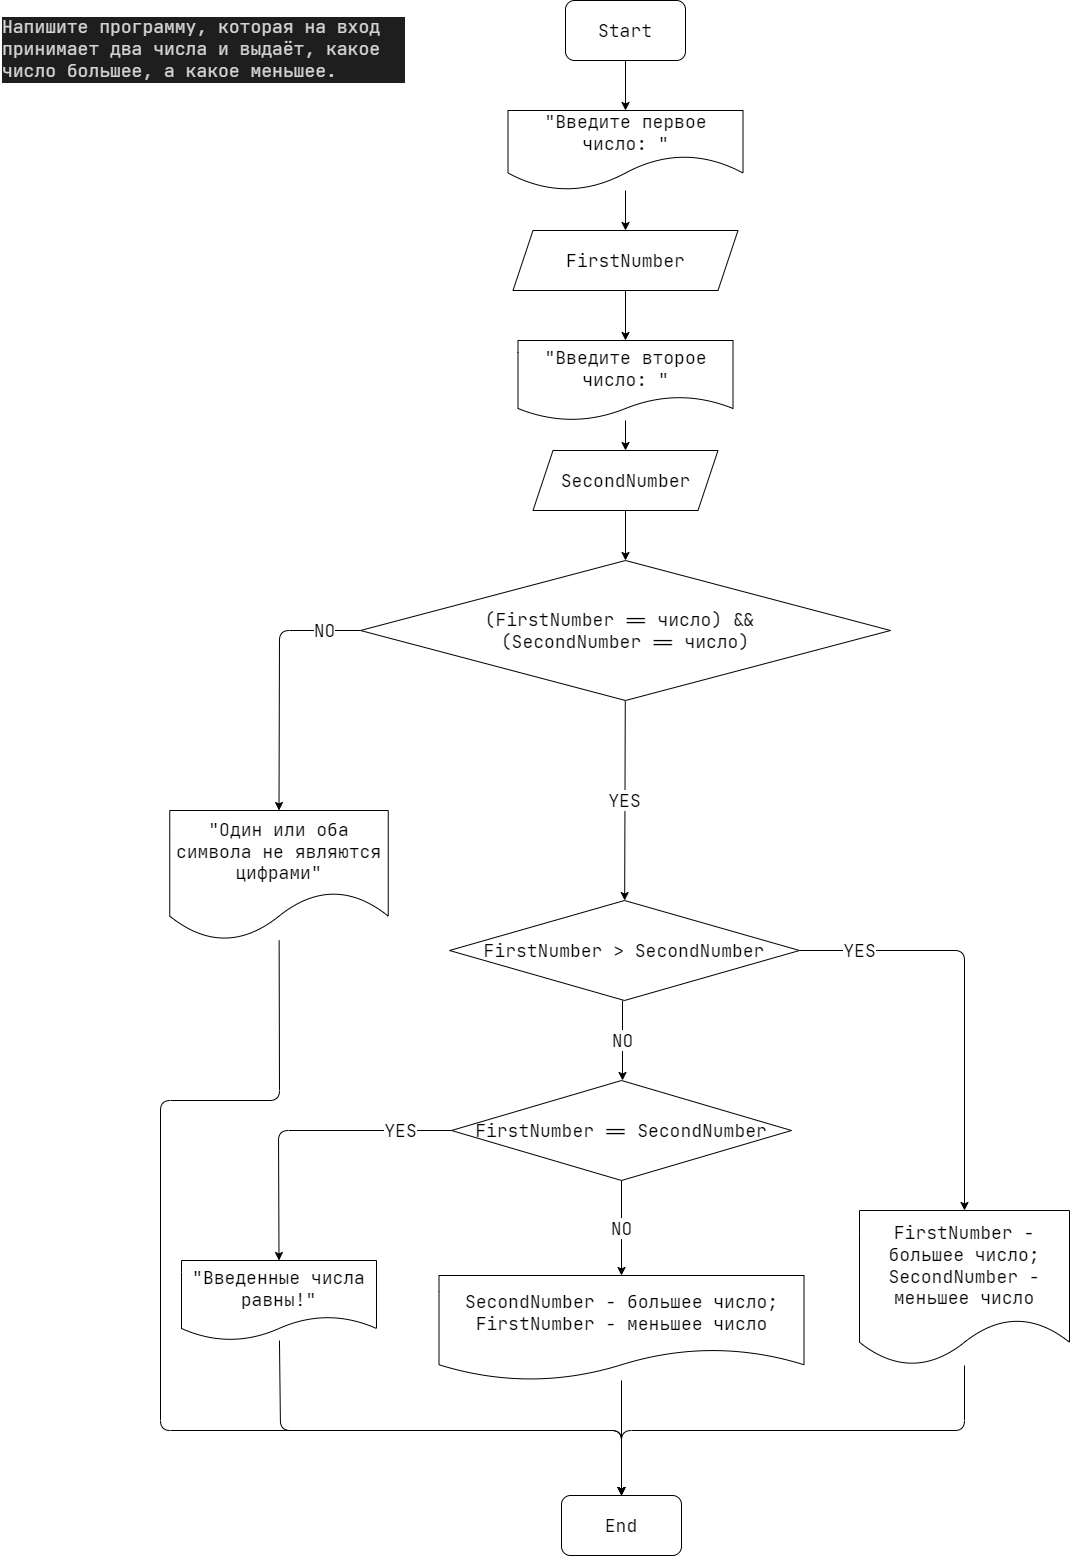

The diagram above was exported from draw.io. Its source (the exported page's mxGraphModel, read from the mxfile embedded in the PNG):
<mxGraphModel dx="1472" dy="1080" grid="1" gridSize="10" guides="1" tooltips="1" connect="1" arrows="1" fold="1" page="1" pageScale="1" pageWidth="1169" pageHeight="1654" math="0" shadow="0">
  <root>
    <mxCell id="0" />
    <mxCell id="1" parent="0" />
    <mxCell id="2" value="&lt;div style=&quot;color: rgb(212 , 212 , 212) ; background-color: rgb(30 , 30 , 30) ; font-family: &amp;#34;jetbrains mono&amp;#34; , &amp;#34;jetbrains mono&amp;#34; , monospace , &amp;#34;consolas&amp;#34; , &amp;#34;courier new&amp;#34; , monospace ; font-weight: normal ; line-height: 19px&quot;&gt;&lt;font style=&quot;font-size: 18px&quot;&gt;Напишите программу, которая на вход принимает два числа и выдаёт, какое число большее, а какое меньшее.&lt;/font&gt;&lt;br&gt;&lt;/div&gt;" style="text;whiteSpace=wrap;html=1;" parent="1" vertex="1">
      <mxGeometry x="80" y="50" width="405" height="90" as="geometry" />
    </mxCell>
    <mxCell id="3" value="" style="edgeStyle=none;html=1;" parent="1" source="4" target="21" edge="1">
      <mxGeometry relative="1" as="geometry" />
    </mxCell>
    <mxCell id="4" value="&lt;font style=&quot;font-size: 18px&quot; face=&quot;JetBrains Mono&quot;&gt;Start&lt;/font&gt;" style="rounded=1;whiteSpace=wrap;html=1;" parent="1" vertex="1">
      <mxGeometry x="645" y="40" width="120" height="60" as="geometry" />
    </mxCell>
    <mxCell id="5" value="&lt;font style=&quot;font-size: 18px&quot;&gt;YES&lt;/font&gt;" style="edgeStyle=none;html=1;exitX=1;exitY=0.5;exitDx=0;exitDy=0;fontFamily=JetBrains Mono;fontSize=14;entryX=0.5;entryY=0;entryDx=0;entryDy=0;" parent="1" source="7" target="9" edge="1">
      <mxGeometry x="-0.7143" relative="1" as="geometry">
        <Array as="points">
          <mxPoint x="1044" y="990" />
        </Array>
        <mxPoint as="offset" />
        <mxPoint x="1201" y="1070" as="targetPoint" />
      </mxGeometry>
    </mxCell>
    <mxCell id="6" value="&lt;font style=&quot;font-size: 18px&quot;&gt;NO&lt;/font&gt;" style="edgeStyle=none;html=1;fontFamily=JetBrains Mono;fontSize=14;" parent="1" edge="1">
      <mxGeometry relative="1" as="geometry">
        <mxPoint x="702" y="1040" as="sourcePoint" />
        <mxPoint x="702" y="1120" as="targetPoint" />
      </mxGeometry>
    </mxCell>
    <mxCell id="7" value="&lt;font style=&quot;font-size: 18px&quot;&gt;FirstNumber &amp;gt; SecondNumber&lt;/font&gt;" style="rhombus;whiteSpace=wrap;html=1;fontFamily=JetBrains Mono;fontSize=14;" parent="1" vertex="1">
      <mxGeometry x="529" y="940" width="350" height="100" as="geometry" />
    </mxCell>
    <mxCell id="8" value="" style="edgeStyle=none;html=1;fontFamily=JetBrains Mono;fontSize=14;entryX=0.5;entryY=0;entryDx=0;entryDy=0;" parent="1" source="9" target="12" edge="1">
      <mxGeometry relative="1" as="geometry">
        <mxPoint x="1041" y="1220" as="targetPoint" />
        <Array as="points">
          <mxPoint x="1044" y="1470" />
          <mxPoint x="701" y="1470" />
        </Array>
        <mxPoint x="1241" y="1330" as="sourcePoint" />
      </mxGeometry>
    </mxCell>
    <mxCell id="9" value="&lt;font style=&quot;font-size: 18px&quot;&gt;FirstNumber - большее число;&lt;br&gt;SecondNumber - меньшее число&lt;/font&gt;" style="shape=document;whiteSpace=wrap;html=1;boundedLbl=1;fontFamily=JetBrains Mono;fontSize=14;" parent="1" vertex="1">
      <mxGeometry x="939" y="1250" width="210" height="155" as="geometry" />
    </mxCell>
    <mxCell id="10" value="" style="edgeStyle=none;html=1;fontFamily=JetBrains Mono;fontSize=14;" parent="1" source="11" target="12" edge="1">
      <mxGeometry relative="1" as="geometry" />
    </mxCell>
    <mxCell id="11" value="&lt;font style=&quot;font-size: 18px&quot;&gt;SecondNumber&lt;span&gt;&amp;nbsp;- большее число;&lt;/span&gt;&lt;br&gt;FirstNumber&lt;span&gt;&amp;nbsp;- меньшее число&lt;/span&gt;&lt;/font&gt;" style="shape=document;whiteSpace=wrap;html=1;boundedLbl=1;fontFamily=JetBrains Mono;fontSize=14;" parent="1" vertex="1">
      <mxGeometry x="518.5" y="1315" width="365" height="105" as="geometry" />
    </mxCell>
    <mxCell id="12" value="&lt;font style=&quot;font-size: 18px&quot;&gt;End&lt;/font&gt;" style="rounded=1;whiteSpace=wrap;html=1;fontFamily=JetBrains Mono;fontSize=14;" parent="1" vertex="1">
      <mxGeometry x="641" y="1535" width="120" height="60" as="geometry" />
    </mxCell>
    <mxCell id="13" value="&lt;font style=&quot;font-size: 18px&quot;&gt;YES&lt;/font&gt;" style="edgeStyle=none;html=1;fontFamily=JetBrains Mono;fontSize=14;entryX=0.5;entryY=0;entryDx=0;entryDy=0;exitX=0;exitY=0.5;exitDx=0;exitDy=0;" parent="1" source="15" target="17" edge="1">
      <mxGeometry x="-0.6689" relative="1" as="geometry">
        <mxPoint x="462" y="1060" as="sourcePoint" />
        <Array as="points">
          <mxPoint x="358" y="1170" />
        </Array>
        <mxPoint x="-1" as="offset" />
      </mxGeometry>
    </mxCell>
    <mxCell id="14" value="&lt;font style=&quot;font-size: 18px&quot;&gt;NO&lt;/font&gt;" style="edgeStyle=none;html=1;fontFamily=JetBrains Mono;fontSize=14;" parent="1" source="15" target="11" edge="1">
      <mxGeometry relative="1" as="geometry" />
    </mxCell>
    <mxCell id="15" value="&lt;font style=&quot;font-size: 18px&quot;&gt;FirstNumber&amp;nbsp;== SecondNumber&lt;/font&gt;" style="rhombus;whiteSpace=wrap;html=1;fontFamily=JetBrains Mono;fontSize=14;" parent="1" vertex="1">
      <mxGeometry x="531" y="1120" width="340" height="100" as="geometry" />
    </mxCell>
    <mxCell id="16" value="" style="edgeStyle=none;html=1;fontFamily=JetBrains Mono;fontSize=18;fontColor=#FFFFFF;entryX=0.5;entryY=0;entryDx=0;entryDy=0;" parent="1" source="17" target="12" edge="1">
      <mxGeometry relative="1" as="geometry">
        <mxPoint x="359.5" y="1320" as="targetPoint" />
        <Array as="points">
          <mxPoint x="360" y="1470" />
          <mxPoint x="701" y="1470" />
        </Array>
      </mxGeometry>
    </mxCell>
    <mxCell id="17" value="&lt;font style=&quot;font-size: 18px&quot;&gt;&quot;Введенные числа равны!&quot;&lt;/font&gt;" style="shape=document;whiteSpace=wrap;html=1;boundedLbl=1;fontFamily=JetBrains Mono;fontSize=14;" parent="1" vertex="1">
      <mxGeometry x="261" y="1300" width="195" height="80" as="geometry" />
    </mxCell>
    <mxCell id="18" value="" style="edgeStyle=none;html=1;" parent="1" source="19" target="25" edge="1">
      <mxGeometry relative="1" as="geometry" />
    </mxCell>
    <mxCell id="19" value="&lt;font style=&quot;font-size: 18px&quot; face=&quot;JetBrains Mono&quot;&gt;FirstNumber&lt;/font&gt;" style="shape=parallelogram;perimeter=parallelogramPerimeter;whiteSpace=wrap;html=1;fixedSize=1;" parent="1" vertex="1">
      <mxGeometry x="592.5" y="270" width="225" height="60" as="geometry" />
    </mxCell>
    <mxCell id="20" value="" style="edgeStyle=none;html=1;" parent="1" source="21" target="19" edge="1">
      <mxGeometry relative="1" as="geometry" />
    </mxCell>
    <mxCell id="21" value="&lt;font face=&quot;JetBrains Mono&quot; style=&quot;font-size: 18px&quot;&gt;&quot;Введите первое число: &quot;&lt;/font&gt;" style="shape=document;whiteSpace=wrap;html=1;boundedLbl=1;size=0.4375;" parent="1" vertex="1">
      <mxGeometry x="587.5" y="150" width="235" height="80" as="geometry" />
    </mxCell>
    <mxCell id="22" value="" style="edgeStyle=none;html=1;fontFamily=JetBrains Mono;fontSize=18;" parent="1" source="23" target="28" edge="1">
      <mxGeometry relative="1" as="geometry" />
    </mxCell>
    <mxCell id="23" value="&lt;font style=&quot;font-size: 18px&quot; face=&quot;JetBrains Mono&quot;&gt;SecondNumber&lt;/font&gt;" style="shape=parallelogram;perimeter=parallelogramPerimeter;whiteSpace=wrap;html=1;fixedSize=1;" parent="1" vertex="1">
      <mxGeometry x="612.5" y="490" width="185" height="60" as="geometry" />
    </mxCell>
    <mxCell id="24" value="" style="edgeStyle=none;html=1;" parent="1" source="25" target="23" edge="1">
      <mxGeometry relative="1" as="geometry" />
    </mxCell>
    <mxCell id="25" value="&lt;font style=&quot;font-size: 18px&quot; face=&quot;JetBrains Mono&quot;&gt;&quot;Введите второе число: &quot;&lt;/font&gt;" style="shape=document;whiteSpace=wrap;html=1;boundedLbl=1;" parent="1" vertex="1">
      <mxGeometry x="597.5" y="380" width="215" height="80" as="geometry" />
    </mxCell>
    <mxCell id="26" value="YES" style="edgeStyle=none;html=1;fontFamily=JetBrains Mono;fontSize=18;" parent="1" source="28" target="7" edge="1">
      <mxGeometry relative="1" as="geometry" />
    </mxCell>
    <mxCell id="27" value="NO" style="edgeStyle=none;html=1;exitX=0;exitY=0.5;exitDx=0;exitDy=0;entryX=0.5;entryY=0;entryDx=0;entryDy=0;fontFamily=JetBrains Mono;fontSize=18;" parent="1" source="28" target="30" edge="1">
      <mxGeometry x="-0.7251" relative="1" as="geometry">
        <Array as="points">
          <mxPoint x="359" y="670" />
        </Array>
        <mxPoint as="offset" />
      </mxGeometry>
    </mxCell>
    <mxCell id="28" value="&lt;font face=&quot;JetBrains Mono&quot;&gt;&lt;font style=&quot;font-size: 18px&quot;&gt;(FirstNumber == число) &amp;amp;&amp;amp; &lt;br&gt;(Second&lt;/font&gt;&lt;span style=&quot;font-size: 18px&quot;&gt;Number == число&lt;/span&gt;&lt;font style=&quot;font-size: 18px&quot;&gt;)&lt;/font&gt;&lt;/font&gt;" style="rhombus;whiteSpace=wrap;html=1;" parent="1" vertex="1">
      <mxGeometry x="440" y="600" width="530" height="140" as="geometry" />
    </mxCell>
    <mxCell id="29" value="" style="edgeStyle=none;html=1;fontFamily=JetBrains Mono;fontSize=18;fontColor=#FFFFFF;entryX=0.5;entryY=0;entryDx=0;entryDy=0;" parent="1" source="30" target="12" edge="1">
      <mxGeometry relative="1" as="geometry">
        <mxPoint x="232.5" y="945" as="targetPoint" />
        <Array as="points">
          <mxPoint x="359" y="1140" />
          <mxPoint x="240" y="1140" />
          <mxPoint x="240" y="1470" />
          <mxPoint x="701" y="1470" />
        </Array>
        <mxPoint x="358.74285714285725" y="1050" as="sourcePoint" />
      </mxGeometry>
    </mxCell>
    <mxCell id="30" value="&lt;font face=&quot;JetBrains Mono&quot;&gt;&lt;span style=&quot;font-size: 18px&quot;&gt;&quot;Один или оба символа не являются цифрами&quot;&lt;/span&gt;&lt;/font&gt;" style="shape=document;whiteSpace=wrap;html=1;boundedLbl=1;fontFamily=Helvetica;size=0.375;" parent="1" vertex="1">
      <mxGeometry x="249.25" y="850" width="218.5" height="130" as="geometry" />
    </mxCell>
  </root>
</mxGraphModel>